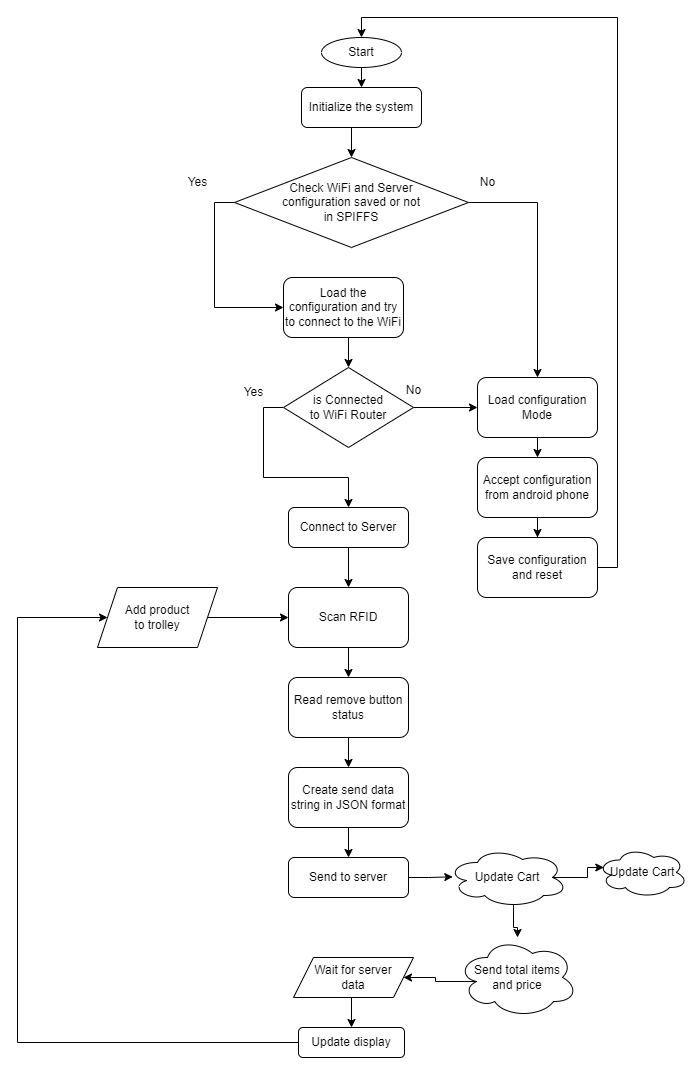

The diagram above was exported from draw.io. Its source (the exported page's mxGraphModel, read from the mxfile embedded in the PNG):
<mxGraphModel dx="1467" dy="753" grid="1" gridSize="10" guides="1" tooltips="1" connect="1" arrows="1" fold="1" page="1" pageScale="1" pageWidth="827" pageHeight="1169" math="0" shadow="0">
  <root>
    <mxCell id="WIyWlLk6GJQsqaUBKTNV-0" />
    <mxCell id="WIyWlLk6GJQsqaUBKTNV-1" parent="WIyWlLk6GJQsqaUBKTNV-0" />
    <mxCell id="z2cVfYbL39X-CjK6OlqB-3" style="edgeStyle=orthogonalEdgeStyle;rounded=0;orthogonalLoop=1;jettySize=auto;html=1;exitX=0.5;exitY=1;exitDx=0;exitDy=0;entryX=0.5;entryY=0;entryDx=0;entryDy=0;" edge="1" parent="WIyWlLk6GJQsqaUBKTNV-1" source="z2cVfYbL39X-CjK6OlqB-0" target="z2cVfYbL39X-CjK6OlqB-2">
      <mxGeometry relative="1" as="geometry" />
    </mxCell>
    <mxCell id="z2cVfYbL39X-CjK6OlqB-0" value="Start" style="ellipse;whiteSpace=wrap;html=1;" vertex="1" parent="WIyWlLk6GJQsqaUBKTNV-1">
      <mxGeometry x="334" y="110" width="80" height="30" as="geometry" />
    </mxCell>
    <mxCell id="z2cVfYbL39X-CjK6OlqB-6" style="edgeStyle=orthogonalEdgeStyle;rounded=0;orthogonalLoop=1;jettySize=auto;html=1;exitX=0.5;exitY=1;exitDx=0;exitDy=0;entryX=0.5;entryY=0;entryDx=0;entryDy=0;" edge="1" parent="WIyWlLk6GJQsqaUBKTNV-1" source="z2cVfYbL39X-CjK6OlqB-2" target="z2cVfYbL39X-CjK6OlqB-4">
      <mxGeometry relative="1" as="geometry" />
    </mxCell>
    <mxCell id="z2cVfYbL39X-CjK6OlqB-2" value="Initialize the system" style="rounded=1;whiteSpace=wrap;html=1;" vertex="1" parent="WIyWlLk6GJQsqaUBKTNV-1">
      <mxGeometry x="314" y="160" width="120" height="40" as="geometry" />
    </mxCell>
    <mxCell id="z2cVfYbL39X-CjK6OlqB-26" style="edgeStyle=orthogonalEdgeStyle;rounded=0;orthogonalLoop=1;jettySize=auto;html=1;exitX=0;exitY=0.5;exitDx=0;exitDy=0;entryX=0;entryY=0.5;entryDx=0;entryDy=0;" edge="1" parent="WIyWlLk6GJQsqaUBKTNV-1" source="z2cVfYbL39X-CjK6OlqB-4" target="z2cVfYbL39X-CjK6OlqB-5">
      <mxGeometry relative="1" as="geometry" />
    </mxCell>
    <mxCell id="z2cVfYbL39X-CjK6OlqB-27" style="edgeStyle=orthogonalEdgeStyle;rounded=0;orthogonalLoop=1;jettySize=auto;html=1;exitX=1;exitY=0.5;exitDx=0;exitDy=0;entryX=0.5;entryY=0;entryDx=0;entryDy=0;" edge="1" parent="WIyWlLk6GJQsqaUBKTNV-1" source="z2cVfYbL39X-CjK6OlqB-4" target="z2cVfYbL39X-CjK6OlqB-15">
      <mxGeometry relative="1" as="geometry" />
    </mxCell>
    <mxCell id="z2cVfYbL39X-CjK6OlqB-4" value="Check WiFi and Server&lt;br&gt;configuration saved or not&lt;br&gt;in SPIFFS" style="rhombus;whiteSpace=wrap;html=1;" vertex="1" parent="WIyWlLk6GJQsqaUBKTNV-1">
      <mxGeometry x="247" y="230" width="234" height="90" as="geometry" />
    </mxCell>
    <mxCell id="z2cVfYbL39X-CjK6OlqB-11" style="edgeStyle=orthogonalEdgeStyle;rounded=0;orthogonalLoop=1;jettySize=auto;html=1;exitX=0.5;exitY=1;exitDx=0;exitDy=0;entryX=0.5;entryY=0;entryDx=0;entryDy=0;" edge="1" parent="WIyWlLk6GJQsqaUBKTNV-1" source="z2cVfYbL39X-CjK6OlqB-5" target="z2cVfYbL39X-CjK6OlqB-10">
      <mxGeometry relative="1" as="geometry" />
    </mxCell>
    <mxCell id="z2cVfYbL39X-CjK6OlqB-5" value="Load the configuration and try to connect to the WiFi" style="rounded=1;whiteSpace=wrap;html=1;" vertex="1" parent="WIyWlLk6GJQsqaUBKTNV-1">
      <mxGeometry x="296" y="350" width="120" height="60" as="geometry" />
    </mxCell>
    <mxCell id="z2cVfYbL39X-CjK6OlqB-8" value="Yes" style="text;html=1;align=center;verticalAlign=middle;resizable=0;points=[];autosize=1;strokeColor=none;fillColor=none;" vertex="1" parent="WIyWlLk6GJQsqaUBKTNV-1">
      <mxGeometry x="190" y="240" width="40" height="30" as="geometry" />
    </mxCell>
    <mxCell id="z2cVfYbL39X-CjK6OlqB-9" value="No" style="text;html=1;align=center;verticalAlign=middle;resizable=0;points=[];autosize=1;strokeColor=none;fillColor=none;" vertex="1" parent="WIyWlLk6GJQsqaUBKTNV-1">
      <mxGeometry x="480" y="240" width="40" height="30" as="geometry" />
    </mxCell>
    <mxCell id="z2cVfYbL39X-CjK6OlqB-13" style="edgeStyle=orthogonalEdgeStyle;rounded=0;orthogonalLoop=1;jettySize=auto;html=1;exitX=0;exitY=0.5;exitDx=0;exitDy=0;" edge="1" parent="WIyWlLk6GJQsqaUBKTNV-1" source="z2cVfYbL39X-CjK6OlqB-10" target="z2cVfYbL39X-CjK6OlqB-12">
      <mxGeometry relative="1" as="geometry" />
    </mxCell>
    <mxCell id="z2cVfYbL39X-CjK6OlqB-16" style="edgeStyle=orthogonalEdgeStyle;rounded=0;orthogonalLoop=1;jettySize=auto;html=1;exitX=1;exitY=0.5;exitDx=0;exitDy=0;entryX=0;entryY=0.5;entryDx=0;entryDy=0;" edge="1" parent="WIyWlLk6GJQsqaUBKTNV-1" source="z2cVfYbL39X-CjK6OlqB-10" target="z2cVfYbL39X-CjK6OlqB-15">
      <mxGeometry relative="1" as="geometry" />
    </mxCell>
    <mxCell id="z2cVfYbL39X-CjK6OlqB-10" value="is Connected&lt;br&gt;to WiFi Router" style="rhombus;whiteSpace=wrap;html=1;" vertex="1" parent="WIyWlLk6GJQsqaUBKTNV-1">
      <mxGeometry x="296" y="440" width="130" height="80" as="geometry" />
    </mxCell>
    <mxCell id="z2cVfYbL39X-CjK6OlqB-32" style="edgeStyle=orthogonalEdgeStyle;rounded=0;orthogonalLoop=1;jettySize=auto;html=1;exitX=0.5;exitY=1;exitDx=0;exitDy=0;entryX=0.5;entryY=0;entryDx=0;entryDy=0;" edge="1" parent="WIyWlLk6GJQsqaUBKTNV-1" source="z2cVfYbL39X-CjK6OlqB-12" target="z2cVfYbL39X-CjK6OlqB-29">
      <mxGeometry relative="1" as="geometry" />
    </mxCell>
    <mxCell id="z2cVfYbL39X-CjK6OlqB-12" value="Connect to Server" style="rounded=1;whiteSpace=wrap;html=1;" vertex="1" parent="WIyWlLk6GJQsqaUBKTNV-1">
      <mxGeometry x="301" y="580" width="120" height="40" as="geometry" />
    </mxCell>
    <mxCell id="z2cVfYbL39X-CjK6OlqB-14" value="Yes" style="text;html=1;align=center;verticalAlign=middle;resizable=0;points=[];autosize=1;strokeColor=none;fillColor=none;" vertex="1" parent="WIyWlLk6GJQsqaUBKTNV-1">
      <mxGeometry x="246" y="450" width="40" height="30" as="geometry" />
    </mxCell>
    <mxCell id="z2cVfYbL39X-CjK6OlqB-19" style="edgeStyle=orthogonalEdgeStyle;rounded=0;orthogonalLoop=1;jettySize=auto;html=1;exitX=0.5;exitY=1;exitDx=0;exitDy=0;entryX=0.5;entryY=0;entryDx=0;entryDy=0;" edge="1" parent="WIyWlLk6GJQsqaUBKTNV-1" source="z2cVfYbL39X-CjK6OlqB-15" target="z2cVfYbL39X-CjK6OlqB-18">
      <mxGeometry relative="1" as="geometry" />
    </mxCell>
    <mxCell id="z2cVfYbL39X-CjK6OlqB-15" value="Load configuration Mode" style="rounded=1;whiteSpace=wrap;html=1;" vertex="1" parent="WIyWlLk6GJQsqaUBKTNV-1">
      <mxGeometry x="490" y="450" width="120" height="60" as="geometry" />
    </mxCell>
    <mxCell id="z2cVfYbL39X-CjK6OlqB-21" style="edgeStyle=orthogonalEdgeStyle;rounded=0;orthogonalLoop=1;jettySize=auto;html=1;exitX=0.5;exitY=1;exitDx=0;exitDy=0;" edge="1" parent="WIyWlLk6GJQsqaUBKTNV-1" source="z2cVfYbL39X-CjK6OlqB-18" target="z2cVfYbL39X-CjK6OlqB-20">
      <mxGeometry relative="1" as="geometry" />
    </mxCell>
    <mxCell id="z2cVfYbL39X-CjK6OlqB-18" value="Accept configuration from android phone" style="rounded=1;whiteSpace=wrap;html=1;" vertex="1" parent="WIyWlLk6GJQsqaUBKTNV-1">
      <mxGeometry x="490" y="530" width="120" height="60" as="geometry" />
    </mxCell>
    <mxCell id="z2cVfYbL39X-CjK6OlqB-22" style="edgeStyle=orthogonalEdgeStyle;rounded=0;orthogonalLoop=1;jettySize=auto;html=1;exitX=1;exitY=0.5;exitDx=0;exitDy=0;entryX=0.5;entryY=0;entryDx=0;entryDy=0;" edge="1" parent="WIyWlLk6GJQsqaUBKTNV-1" source="z2cVfYbL39X-CjK6OlqB-20" target="z2cVfYbL39X-CjK6OlqB-0">
      <mxGeometry relative="1" as="geometry" />
    </mxCell>
    <mxCell id="z2cVfYbL39X-CjK6OlqB-20" value="Save configuration and reset" style="rounded=1;whiteSpace=wrap;html=1;" vertex="1" parent="WIyWlLk6GJQsqaUBKTNV-1">
      <mxGeometry x="490" y="610" width="120" height="60" as="geometry" />
    </mxCell>
    <mxCell id="z2cVfYbL39X-CjK6OlqB-23" value="No" style="text;html=1;align=center;verticalAlign=middle;resizable=0;points=[];autosize=1;strokeColor=none;fillColor=none;" vertex="1" parent="WIyWlLk6GJQsqaUBKTNV-1">
      <mxGeometry x="406" y="448" width="40" height="30" as="geometry" />
    </mxCell>
    <mxCell id="z2cVfYbL39X-CjK6OlqB-41" style="edgeStyle=orthogonalEdgeStyle;rounded=0;orthogonalLoop=1;jettySize=auto;html=1;exitX=0.5;exitY=1;exitDx=0;exitDy=0;entryX=0.5;entryY=0;entryDx=0;entryDy=0;" edge="1" parent="WIyWlLk6GJQsqaUBKTNV-1" source="z2cVfYbL39X-CjK6OlqB-29" target="z2cVfYbL39X-CjK6OlqB-37">
      <mxGeometry relative="1" as="geometry" />
    </mxCell>
    <mxCell id="z2cVfYbL39X-CjK6OlqB-29" value="Scan RFID" style="rounded=1;whiteSpace=wrap;html=1;" vertex="1" parent="WIyWlLk6GJQsqaUBKTNV-1">
      <mxGeometry x="301" y="660" width="120" height="60" as="geometry" />
    </mxCell>
    <mxCell id="z2cVfYbL39X-CjK6OlqB-33" style="edgeStyle=orthogonalEdgeStyle;rounded=0;orthogonalLoop=1;jettySize=auto;html=1;exitX=1;exitY=0.5;exitDx=0;exitDy=0;entryX=0;entryY=0.5;entryDx=0;entryDy=0;" edge="1" parent="WIyWlLk6GJQsqaUBKTNV-1" source="z2cVfYbL39X-CjK6OlqB-30" target="z2cVfYbL39X-CjK6OlqB-29">
      <mxGeometry relative="1" as="geometry" />
    </mxCell>
    <mxCell id="z2cVfYbL39X-CjK6OlqB-30" value="Add product &lt;br&gt;to trolley" style="shape=parallelogram;perimeter=parallelogramPerimeter;whiteSpace=wrap;html=1;fixedSize=1;" vertex="1" parent="WIyWlLk6GJQsqaUBKTNV-1">
      <mxGeometry x="110" y="660" width="120" height="60" as="geometry" />
    </mxCell>
    <mxCell id="z2cVfYbL39X-CjK6OlqB-47" style="edgeStyle=orthogonalEdgeStyle;rounded=0;orthogonalLoop=1;jettySize=auto;html=1;exitX=0.55;exitY=0.95;exitDx=0;exitDy=0;exitPerimeter=0;" edge="1" parent="WIyWlLk6GJQsqaUBKTNV-1" source="z2cVfYbL39X-CjK6OlqB-34" target="z2cVfYbL39X-CjK6OlqB-46">
      <mxGeometry relative="1" as="geometry" />
    </mxCell>
    <mxCell id="z2cVfYbL39X-CjK6OlqB-49" style="edgeStyle=orthogonalEdgeStyle;rounded=0;orthogonalLoop=1;jettySize=auto;html=1;exitX=0.875;exitY=0.5;exitDx=0;exitDy=0;exitPerimeter=0;entryX=0.07;entryY=0.4;entryDx=0;entryDy=0;entryPerimeter=0;" edge="1" parent="WIyWlLk6GJQsqaUBKTNV-1" source="z2cVfYbL39X-CjK6OlqB-34" target="z2cVfYbL39X-CjK6OlqB-48">
      <mxGeometry relative="1" as="geometry" />
    </mxCell>
    <mxCell id="z2cVfYbL39X-CjK6OlqB-34" value="Update Cart" style="ellipse;shape=cloud;whiteSpace=wrap;html=1;" vertex="1" parent="WIyWlLk6GJQsqaUBKTNV-1">
      <mxGeometry x="460" y="920" width="120" height="60" as="geometry" />
    </mxCell>
    <mxCell id="z2cVfYbL39X-CjK6OlqB-40" style="edgeStyle=orthogonalEdgeStyle;rounded=0;orthogonalLoop=1;jettySize=auto;html=1;exitX=0.5;exitY=1;exitDx=0;exitDy=0;entryX=0.5;entryY=0;entryDx=0;entryDy=0;" edge="1" parent="WIyWlLk6GJQsqaUBKTNV-1" source="z2cVfYbL39X-CjK6OlqB-37" target="z2cVfYbL39X-CjK6OlqB-39">
      <mxGeometry relative="1" as="geometry" />
    </mxCell>
    <mxCell id="z2cVfYbL39X-CjK6OlqB-37" value="Read remove button status" style="rounded=1;whiteSpace=wrap;html=1;" vertex="1" parent="WIyWlLk6GJQsqaUBKTNV-1">
      <mxGeometry x="301" y="750" width="120" height="60" as="geometry" />
    </mxCell>
    <mxCell id="z2cVfYbL39X-CjK6OlqB-45" style="edgeStyle=orthogonalEdgeStyle;rounded=0;orthogonalLoop=1;jettySize=auto;html=1;exitX=1;exitY=0.5;exitDx=0;exitDy=0;entryX=0.044;entryY=0.489;entryDx=0;entryDy=0;entryPerimeter=0;" edge="1" parent="WIyWlLk6GJQsqaUBKTNV-1" source="z2cVfYbL39X-CjK6OlqB-38" target="z2cVfYbL39X-CjK6OlqB-34">
      <mxGeometry relative="1" as="geometry" />
    </mxCell>
    <mxCell id="z2cVfYbL39X-CjK6OlqB-38" value="Send to server" style="rounded=1;whiteSpace=wrap;html=1;" vertex="1" parent="WIyWlLk6GJQsqaUBKTNV-1">
      <mxGeometry x="301" y="930" width="120" height="40" as="geometry" />
    </mxCell>
    <mxCell id="z2cVfYbL39X-CjK6OlqB-44" style="edgeStyle=orthogonalEdgeStyle;rounded=0;orthogonalLoop=1;jettySize=auto;html=1;exitX=0.5;exitY=1;exitDx=0;exitDy=0;entryX=0.5;entryY=0;entryDx=0;entryDy=0;" edge="1" parent="WIyWlLk6GJQsqaUBKTNV-1" source="z2cVfYbL39X-CjK6OlqB-39" target="z2cVfYbL39X-CjK6OlqB-38">
      <mxGeometry relative="1" as="geometry" />
    </mxCell>
    <mxCell id="z2cVfYbL39X-CjK6OlqB-39" value="Create send data string in JSON format" style="rounded=1;whiteSpace=wrap;html=1;" vertex="1" parent="WIyWlLk6GJQsqaUBKTNV-1">
      <mxGeometry x="301" y="840" width="120" height="60" as="geometry" />
    </mxCell>
    <mxCell id="z2cVfYbL39X-CjK6OlqB-52" style="edgeStyle=orthogonalEdgeStyle;rounded=0;orthogonalLoop=1;jettySize=auto;html=1;exitX=0.16;exitY=0.55;exitDx=0;exitDy=0;exitPerimeter=0;entryX=1;entryY=0.5;entryDx=0;entryDy=0;" edge="1" parent="WIyWlLk6GJQsqaUBKTNV-1" source="z2cVfYbL39X-CjK6OlqB-46" target="z2cVfYbL39X-CjK6OlqB-51">
      <mxGeometry relative="1" as="geometry" />
    </mxCell>
    <mxCell id="z2cVfYbL39X-CjK6OlqB-46" value="Send total items&lt;br&gt;and price" style="ellipse;shape=cloud;whiteSpace=wrap;html=1;" vertex="1" parent="WIyWlLk6GJQsqaUBKTNV-1">
      <mxGeometry x="470" y="1010" width="120" height="80" as="geometry" />
    </mxCell>
    <mxCell id="z2cVfYbL39X-CjK6OlqB-48" value="Update Cart" style="ellipse;shape=cloud;whiteSpace=wrap;html=1;" vertex="1" parent="WIyWlLk6GJQsqaUBKTNV-1">
      <mxGeometry x="610" y="920" width="90" height="50" as="geometry" />
    </mxCell>
    <mxCell id="z2cVfYbL39X-CjK6OlqB-54" style="edgeStyle=orthogonalEdgeStyle;rounded=0;orthogonalLoop=1;jettySize=auto;html=1;exitX=0.5;exitY=1;exitDx=0;exitDy=0;entryX=0.5;entryY=0;entryDx=0;entryDy=0;" edge="1" parent="WIyWlLk6GJQsqaUBKTNV-1" source="z2cVfYbL39X-CjK6OlqB-51" target="z2cVfYbL39X-CjK6OlqB-53">
      <mxGeometry relative="1" as="geometry" />
    </mxCell>
    <mxCell id="z2cVfYbL39X-CjK6OlqB-51" value="Wait for server&lt;br&gt;data" style="shape=parallelogram;perimeter=parallelogramPerimeter;whiteSpace=wrap;html=1;fixedSize=1;" vertex="1" parent="WIyWlLk6GJQsqaUBKTNV-1">
      <mxGeometry x="306" y="1030" width="120" height="40" as="geometry" />
    </mxCell>
    <mxCell id="z2cVfYbL39X-CjK6OlqB-55" style="edgeStyle=orthogonalEdgeStyle;rounded=0;orthogonalLoop=1;jettySize=auto;html=1;entryX=0;entryY=0.5;entryDx=0;entryDy=0;" edge="1" parent="WIyWlLk6GJQsqaUBKTNV-1" source="z2cVfYbL39X-CjK6OlqB-53" target="z2cVfYbL39X-CjK6OlqB-30">
      <mxGeometry relative="1" as="geometry">
        <mxPoint x="50" y="620" as="targetPoint" />
        <Array as="points">
          <mxPoint x="30" y="1115" />
          <mxPoint x="30" y="690" />
        </Array>
      </mxGeometry>
    </mxCell>
    <mxCell id="z2cVfYbL39X-CjK6OlqB-53" value="Update display" style="rounded=1;whiteSpace=wrap;html=1;" vertex="1" parent="WIyWlLk6GJQsqaUBKTNV-1">
      <mxGeometry x="311" y="1100" width="106" height="30" as="geometry" />
    </mxCell>
  </root>
</mxGraphModel>